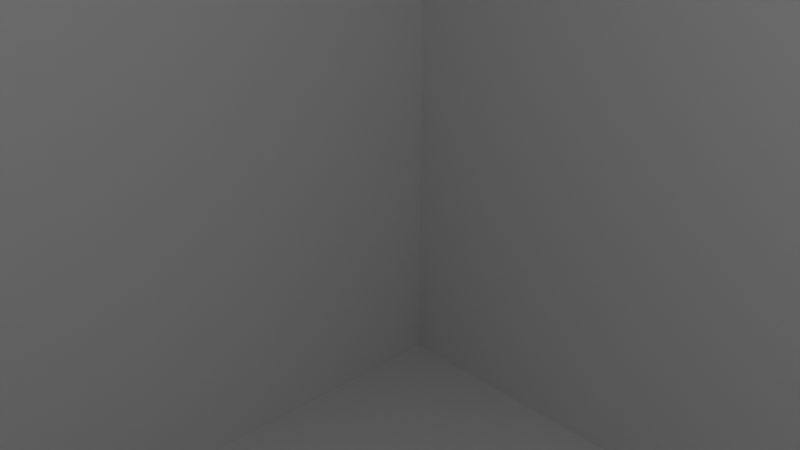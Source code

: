 # Source: cube-16x16x16.blend  (saved by Blender 4.1.24; exported with 4.5.12 LTS)
import bpy
from mathutils import Matrix  # noqa: F401  (used for matrix-valued properties, if any)

bpy.ops.wm.read_factory_settings(use_empty=True)
scene = bpy.context.scene
scene.name = 'Scene'

# ---- collections
col_collection = bpy.data.collections.new('Collection'); scene.collection.children.link(col_collection)

# ---- materials (node trees are filled in below, after node groups)
mat_material = bpy.data.materials.new('Material')
mat_material.alpha_threshold = 0.0
mat_material.use_transparent_shadow = False
mat_material.roughness = 0.5
mat_material.line_color = (0.0, 0.0, 0.0, 1.0)

# ---- material node trees
mat_material.use_nodes = True; mat_material.node_tree.nodes.clear()
_N = mat_material.node_tree.nodes; _L = mat_material.node_tree.links
n0 = _N.new('ShaderNodeOutputMaterial'); n0.name = 'Material Output'; n0.location = (300, 300)
n1 = _N.new('ShaderNodeBsdfPrincipled'); n1.name = 'Principled BSDF'; n1.location = (10, 300)
n1.inputs[3].default_value = 1.45
_L.new(n1.outputs[0], n0.inputs[0])
n0.is_active_output = True

# ---- world
world_world = bpy.data.worlds.new('World'); scene.world = world_world
world_world.use_nodes = True; world_world.node_tree.nodes.clear()
_N = world_world.node_tree.nodes; _L = world_world.node_tree.links
n0 = _N.new('ShaderNodeOutputWorld'); n0.name = 'World Output'; n0.location = (300, 300)
n1 = _N.new('ShaderNodeBackground'); n1.name = 'Background'; n1.location = (10, 300)
n1.inputs[0].default_value = (0.05088, 0.05088, 0.05088, 1.0)
_L.new(n1.outputs[0], n0.inputs[0])
n0.is_active_output = True
world_world.color = (0.05088, 0.05088, 0.05088)
world_world.use_sun_shadow = False
world_world.sun_shadow_jitter_overblur = 0.0

# ---- cameras
cam_camera = bpy.data.cameras.new('Camera')
cam_camera.clip_end = 100.0
cam_camera.ortho_scale = 7.314

# ---- lights
light_light = bpy.data.lights.new('Light', 'POINT')
light_light.transmission_factor = 0.0
light_light.energy = 1000.0
light_light.shadow_soft_size = 0.1
light_light.shadow_maximum_resolution = 0.006
light_light.use_absolute_resolution = True

# ---- meshes
me_cube = bpy.data.meshes.new('Cube')
me_cube.from_pydata([(1.0, 1.0, 1.0), (1.0, 1.0, -1.0), (1.0, -1.0, 1.0), (1.0, -1.0, -1.0), (-1.0, 1.0, 1.0), (-1.0, 1.0, -1.0), (-1.0, -1.0, 1.0), (-1.0, -1.0, -1.0)], [], [(0, 4, 6, 2), (3, 2, 6, 7), (7, 6, 4, 5), (5, 1, 3, 7), (1, 0, 2, 3), (5, 4, 0, 1)])
_uv = me_cube.uv_layers.new(name='UVMap')
_uv.uv.foreach_set('vector', [0.625, 0.5, 0.875, 0.5, 0.875, 0.75, 0.625, 0.75, 0.375, 0.75, 0.625, 0.75, 0.625, 1.0, 0.375, 1.0, 0.375, 0.0, 0.625, 0.0, 0.625, 0.25, 0.375, 0.25, 0.125, 0.5, 0.375, 0.5, 0.375, 0.75, 0.125, 0.75, 0.375, 0.5, 0.625, 0.5, 0.625, 0.75, 0.375, 0.75, 0.375, 0.25, 0.625, 0.25, 0.625, 0.5, 0.375, 0.5])
me_cube.materials.append(mat_material)
me_cube.use_mirror_vertex_groups = False
me_cube.update()

# ---- objects
ob_cube = bpy.data.objects.new('Cube', me_cube)
ob_light = bpy.data.objects.new('Light', light_light)
ob_camera = bpy.data.objects.new('Camera', cam_camera)

# ---- transforms, parenting, visibility, modifiers, constraints
ob_cube.location = (0.0, 0.0, 0.0)
ob_cube.scale = (16.0, 16.0, 16.0)
ob_cube.lock_rotations_4d = False
ob_cube.empty_display_type = 'ARROWS'
ob_cube.lineart.crease_threshold = 0.0
ob_light.location = (4.076, 1.005, 5.904)
ob_light.rotation_euler = (0.6503, 0.05522, 1.866)
ob_light.lock_rotations_4d = False
ob_light.empty_display_type = 'ARROWS'
ob_light.color = (0.0, 0.0, 0.0, 0.0)
ob_light.lineart.crease_threshold = 0.0
ob_camera.location = (7.359, -6.926, 4.958)
ob_camera.rotation_euler = (1.109, 0.0, 0.8149)
ob_camera.lock_rotations_4d = False
ob_camera.empty_display_type = 'ARROWS'
ob_camera.color = (0.0, 0.0, 0.0, 0.0)
ob_camera.display_type = 'WIRE'
ob_camera.lineart.crease_threshold = 0.0

# ---- collection membership
col_collection.objects.link(ob_cube)
col_collection.objects.link(ob_light)
col_collection.objects.link(ob_camera)

# ---- scene / render settings (as saved in the file)
scene.camera = ob_camera
scene.frame_start = 1; scene.frame_end = 250; scene.frame_set(1)
scene.render.engine = 'BLENDER_EEVEE_NEXT'
scene.cycles.sampling_pattern = 'TABULATED_SOBOL'
scene.eevee.ray_tracing_options.trace_max_roughness = 0.0
bpy.context.view_layer.update()
